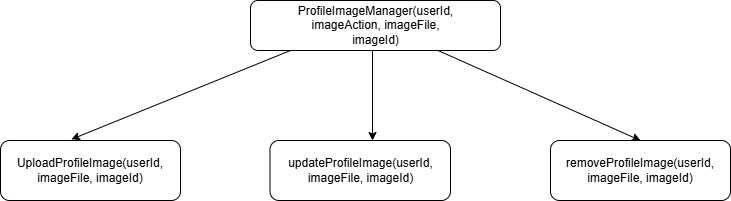

The diagram above was exported from draw.io. Its source (the exported page's mxGraphModel, read from the mxfile embedded in the PNG):
<mxGraphModel dx="1201" dy="711" grid="1" gridSize="10" guides="1" tooltips="1" connect="1" arrows="1" fold="1" page="1" pageScale="1" pageWidth="850" pageHeight="1100" math="0" shadow="0">
  <root>
    <mxCell id="0" />
    <mxCell id="1" parent="0" />
    <mxCell id="e9HIw4eTgbalV9zi5tVI-1" parent="1" style="rounded=1;whiteSpace=wrap;html=1;" value="" vertex="1">
      <mxGeometry height="50" width="250" x="300" y="90" as="geometry" />
    </mxCell>
    <mxCell id="e9HIw4eTgbalV9zi5tVI-2" parent="1" style="text;html=1;whiteSpace=wrap;strokeColor=none;fillColor=none;align=center;verticalAlign=middle;rounded=0;" value="&lt;div&gt;ProfileImageManager(userId, imageAction, imageFile, imageId)&lt;/div&gt;" vertex="1">
      <mxGeometry height="30" width="135" x="358" y="100" as="geometry" />
    </mxCell>
    <mxCell id="e9HIw4eTgbalV9zi5tVI-3" parent="1" style="rounded=1;whiteSpace=wrap;html=1;" value="UploadProfileImage(userId, imageFile, imageId)" vertex="1">
      <mxGeometry height="60" width="180" x="50" y="230" as="geometry" />
    </mxCell>
    <mxCell id="e9HIw4eTgbalV9zi5tVI-4" edge="1" parent="1" style="endArrow=classic;html=1;rounded=0;entryX=0.394;entryY=-0.02;entryDx=0;entryDy=0;entryPerimeter=0;" target="e9HIw4eTgbalV9zi5tVI-3" value="">
      <mxGeometry height="50" relative="1" width="50" as="geometry">
        <Array as="points" />
        <mxPoint x="340" y="140" as="sourcePoint" />
        <mxPoint x="210" y="160" as="targetPoint" />
      </mxGeometry>
    </mxCell>
    <mxCell id="e9HIw4eTgbalV9zi5tVI-9" parent="1" style="rounded=1;whiteSpace=wrap;html=1;" value="updateProfileImage(userId, imageFile, imageId)" vertex="1">
      <mxGeometry height="60" width="180.5" x="319.5" y="230" as="geometry" />
    </mxCell>
    <mxCell id="e9HIw4eTgbalV9zi5tVI-10" edge="1" parent="1" style="endArrow=classic;html=1;rounded=0;" value="">
      <mxGeometry height="50" relative="1" width="50" as="geometry">
        <mxPoint x="422" y="140" as="sourcePoint" />
        <mxPoint x="422" y="230" as="targetPoint" />
      </mxGeometry>
    </mxCell>
    <mxCell id="e9HIw4eTgbalV9zi5tVI-13" parent="1" style="rounded=1;whiteSpace=wrap;html=1;" value="removeProfileImage(userId, imageFile, imageId)" vertex="1">
      <mxGeometry height="60" width="180" x="600" y="230" as="geometry" />
    </mxCell>
    <mxCell id="e9HIw4eTgbalV9zi5tVI-14" edge="1" parent="1" source="e9HIw4eTgbalV9zi5tVI-1" style="endArrow=classic;html=1;rounded=0;exitX=0.75;exitY=1;exitDx=0;exitDy=0;entryX=0.5;entryY=0;entryDx=0;entryDy=0;" target="e9HIw4eTgbalV9zi5tVI-13" value="">
      <mxGeometry height="50" relative="1" width="50" as="geometry">
        <mxPoint x="400" y="370" as="sourcePoint" />
        <mxPoint x="680" y="190" as="targetPoint" />
      </mxGeometry>
    </mxCell>
  </root>
</mxGraphModel>